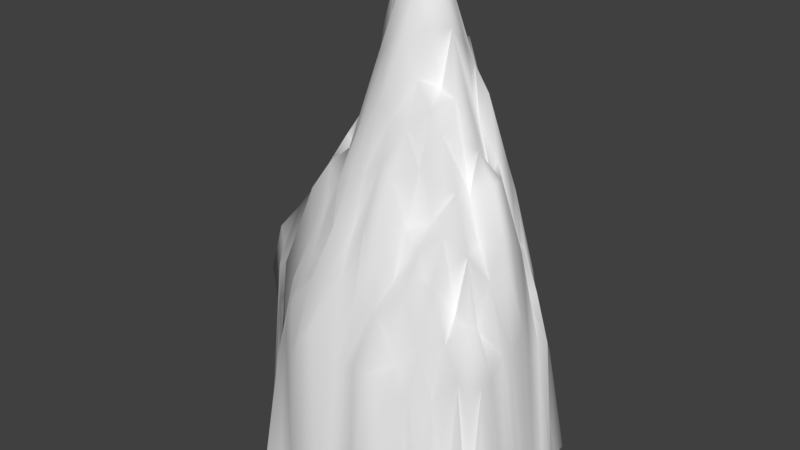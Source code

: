 # Source: Mouuntain_02.blend  (saved by Blender 2.77.0; exported with 4.5.12 LTS)
import bpy
from mathutils import Matrix  # noqa: F401  (used for matrix-valued properties, if any)

bpy.ops.wm.read_factory_settings(use_empty=True)
scene = bpy.context.scene
scene.name = 'Scene'

# ---- collections
col_collection_1 = bpy.data.collections.new('Collection 1'); scene.collection.children.link(col_collection_1)

# ---- world
world_world = bpy.data.worlds.new('World'); scene.world = world_world
world_world.color = (0.05088, 0.05088, 0.05088)
world_world.use_sun_shadow = False
world_world.sun_shadow_jitter_overblur = 0.0
world_world.cycles.sampling_method = 'MANUAL'

# ---- meshes
me_plane_001 = bpy.data.meshes.new('Plane.001')
me_plane_001.from_pydata([(-1.053, -0.2747, -0.2741), (-0.991, -0.1613, -0.2741), (-1.033, -0.1087, -0.2741), (-0.9496, 0.01589, -0.2741), (-0.9832, 0.1361, -0.2741), (-0.884, -0.4668, -0.2741), (-0.9588, -0.3982, -0.2741), (-0.8781, -0.2586, -0.2741), (-0.9717, -0.2331, 0.6437), (-1.144, -0.1459, 0.6991), (-1.139, -0.05883, 0.7239), (-0.8729, 0.1129, -0.2741), (-1.03, 0.1782, -0.2741), (-0.9201, 0.2723, -0.2741), (-0.9397, 0.373, -0.2741), (-0.7469, -0.5328, -0.2741), (-0.7817, -0.4573, -0.2741), (-0.8145, -0.4035, 0.6954), (-0.8874, -0.3248, 0.8812), (-0.9431, -0.2214, 0.9879), (-1.052, -0.135, 1.039), (-1.057, -0.02421, 1.017), (-1.01, 0.05821, 0.995), (-0.7493, 0.2246, 0.7085), (-0.8951, 0.2885, 0.6622), (-0.7895, 0.3922, -0.2741), (-0.763, 0.5018, -0.2741), (-0.7766, 0.5963, -0.2741), (-0.6652, -0.7452, -0.2741), (-0.7285, -0.6616, -0.2741), (-0.7531, -0.5653, -0.2741), (-0.7402, -0.4426, 0.6082), (-0.6535, -0.3833, 0.9227), (-0.728, -0.2622, 1.116), (-0.8373, -0.1763, 1.262), (-0.735, 0.01999, 1.016), (-0.7176, 0.09584, 1.23), (-0.8373, 0.1775, 1.166), (-0.741, 0.3104, 0.9275), (-0.7223, 0.3789, 0.8283), (-0.7286, 0.4366, 0.6168), (-0.7476, 0.4412, 0.6106), (-0.6951, 0.5968, -0.2741), (-0.544, -0.7322, -0.2741), (-0.5727, -0.6754, 0.5118), (-0.6085, -0.5615, 0.6908), (-0.6416, -0.5005, 1.067), (-0.6313, -0.3722, 1.271), (-0.5984, -0.2881, 1.495), (-0.5579, -0.1052, 1.449), (-0.6137, -0.01822, 1.628), (-0.5953, 0.1116, 1.519), (-0.6166, 0.1063, 1.441), (-0.6015, 0.1824, 1.441), (-0.6199, 0.3243, 1.232), (-0.5895, 0.4096, 0.9165), (-0.6298, 0.4727, 0.7495), (-0.5525, 0.6004, -0.2741), (-0.4901, -0.8468, -0.2741), (-0.4451, -0.7312, -0.2741), (-0.4999, -0.6673, 0.7249), (-0.4877, -0.5969, 1.051), (-0.4698, -0.4686, 1.277), (-0.504, -0.3893, 1.568), (-0.4098, -0.2974, 1.764), (-0.4074, -0.1829, 1.867), (-0.3977, -0.06922, 1.881), (-0.484, 0.1478, 1.847), (-0.4939, 0.2992, 1.542), (-0.4926, 0.2712, 1.648), (-0.5133, 0.2942, 1.421), (-0.5281, 0.3979, 1.173), (-0.5738, 0.5281, 0.9651), (-0.5145, 0.6115, -0.2741), (-0.4619, 0.7023, -0.2741), (-0.3664, -0.8278, -0.2741), (-0.3781, -0.7595, 0.6054), (-0.4132, -0.689, 0.9923), (-0.3256, -0.5854, 1.255), (-0.3394, -0.4519, 1.518), (-0.3335, -0.408, 1.786), (-0.3588, -0.152, 1.721), (-0.3442, -0.07197, 2.032), (-0.3314, -0.02425, 2.094), (-0.3609, 0.1355, 2.054), (-0.3316, 0.1944, 2.062), (-0.3814, 0.3987, 1.805), (-0.4321, 0.5344, 1.484), (-0.4174, 0.6475, 1.199), (-0.3488, 0.6516, 1.09), (-0.4152, 0.6405, 0.9448), (-0.4419, 0.6582, -0.2741), (-0.347, 0.7986, -0.2741), (-0.232, -0.8399, -0.2741), (-0.2934, -0.7753, 0.7887), (-0.2412, -0.7026, 1.175), (-0.244, -0.5328, 1.266), (-0.2247, -0.463, 1.717), (-0.2925, -0.293, 1.847), (-0.2401, -0.2273, 2.002), (-0.2685, -0.03551, 2.202), (-0.2148, -0.07255, 2.545), (-0.2244, 0.06084, 2.519), (-0.2691, 0.2641, 2.191), (-0.2884, 0.4345, 1.854), (-0.3207, 0.5495, 1.702), (-0.3365, 0.6661, 1.369), (-0.3475, 0.6396, 1.246), (-0.3259, 0.6269, 1.048), (-0.301, 0.7099, 0.8115), (-0.2756, 0.7522, -0.2741), (-0.127, -0.8381, -0.2741), (-0.1564, -0.7984, 0.9381), (-0.1311, -0.6813, 1.205), (-0.17, -0.5681, 1.501), (-0.1192, -0.439, 1.854), (-0.1215, -0.3487, 2.115), (-0.1234, -0.2403, 2.398), (-0.1476, -0.1124, 2.423), (-0.1303, -0.06688, 2.832), (-0.1398, 0.04481, 2.789), (-0.1388, 0.1377, 2.441), (-0.1195, 0.2186, 2.391), (-0.1051, 0.283, 2.125), (-0.1549, 0.5061, 1.83), (-0.13, 0.5103, 1.45), (-0.1761, 0.5579, 1.21), (-0.1566, 0.7131, 0.7052), (-0.1571, 0.7671, -0.2741), (-0.03242, -0.8383, -0.2741), (-0.03963, -0.7307, 0.7479), (-0.01052, -0.6907, 1.264), (-0.07336, -0.5256, 1.458), (-0.06473, -0.4188, 1.804), (-0.02736, -0.345, 2.192), (-0.03412, -0.2477, 2.5), (-0.04725, -0.1434, 2.775), (-0.04217, -0.05599, 2.799), (-0.04812, 0.05146, 2.774), (-0.02807, 0.1128, 2.865), (-0.03645, 0.2552, 2.506), (-0.01617, 0.298, 2.237), (-0.05468, 0.516, 1.848), (-0.1034, 0.6953, 1.319), (-0.0618, 0.677, 1.082), (-0.08361, 0.6429, 0.9411), (-0.07481, 0.7831, -0.2741), (0.04458, -0.8259, -0.2741), (0.03485, -0.7233, 0.729), (0.04726, -0.6511, 1.146), (0.06789, -0.5794, 1.577), (0.07403, -0.4483, 1.885), (0.05611, -0.3389, 2.128), (0.07146, -0.2682, 2.544), (0.04816, -0.1437, 2.776), (0.0672, -0.0777, 2.865), (0.0694, 0.01417, 2.875), (0.06297, 0.1193, 2.845), (0.035, 0.2953, 2.382), (0.007802, 0.4975, 1.979), (0.04082, 0.5393, 1.807), (0.09349, 0.4497, 1.605), (-0.01098, 0.7199, 1.018), (0.02169, 0.6903, 0.8795), (0.06501, 0.7421, -0.2741), (0.1311, -0.8312, -0.2741), (0.1137, -0.7455, 0.7742), (0.1411, -0.6312, 1.049), (0.1806, -0.5876, 1.544), (0.1733, -0.4673, 1.843), (0.1614, -0.3403, 2.104), (0.1487, -0.2206, 2.333), (0.1818, -0.2011, 2.611), (0.1565, -0.06859, 2.837), (0.1527, 0.03247, 2.82), (0.149, 0.1595, 2.478), (0.1851, 0.1754, 2.483), (0.1851, 0.2797, 2.179), (0.1719, 0.4015, 1.843), (0.1765, 0.4992, 1.52), (0.1373, 0.6647, 1.104), (0.1529, 0.694, 0.8019), (0.1304, 0.7675, -0.2741), (0.2468, -0.86, -0.2741), (0.241, -0.777, 0.7839), (0.2443, -0.6779, 1.096), (0.2303, -0.5335, 1.259), (0.2306, -0.418, 1.547), (0.2511, -0.3346, 1.872), (0.2831, -0.2927, 2.222), (0.2355, -0.1318, 2.278), (0.2762, -0.1044, 2.607), (0.2429, 0.06418, 2.47), (0.249, 0.1458, 2.347), (0.2472, 0.2743, 2.075), (0.2892, 0.2594, 2.013), (0.2296, 0.417, 1.598), (0.2641, 0.5272, 1.415), (0.2092, 0.5951, 1.007), (0.2635, 0.649, 0.8039), (0.2192, 0.7886, -0.2741), (0.3321, -0.8297, -0.2741), (0.3745, -0.7846, 0.6675), (0.3308, -0.6342, 0.805), (0.3816, -0.6049, 1.291), (0.3448, -0.4775, 1.461), (0.3444, -0.3404, 1.589), (0.4007, -0.3328, 2.117), (0.3917, -0.2191, 2.284), (0.3607, -0.06234, 2.232), (0.3167, 0.1135, 2.035), (0.3742, 0.1105, 2.216), (0.375, 0.1878, 1.998), (0.3543, 0.3106, 1.646), (0.3328, 0.4669, 1.432), (0.3344, 0.5479, 1.159), (0.3636, 0.5539, 0.9773), (0.3376, 0.6587, 0.6284), (0.343, 0.7702, -0.2741), (0.4452, -0.8351, -0.2741), (0.43, -0.7304, -0.2741), (0.4365, -0.6485, 0.6502), (0.4247, -0.5454, 0.886), (0.4879, -0.5205, 1.324), (0.4882, -0.4249, 1.584), (0.4865, -0.3179, 1.805), (0.431, -0.1163, 1.716), (0.4791, -0.1168, 1.978), (0.415, 0.1132, 1.711), (0.4623, 0.09461, 1.84), (0.4921, 0.1474, 1.829), (0.498, 0.2316, 1.634), (0.4304, 0.4236, 1.117), (0.4593, 0.4849, 1.058), (0.4488, 0.5839, 0.6656), (0.455, 0.6505, -0.2741), (0.4414, 0.7898, -0.2741), (0.5394, -0.7382, -0.2741), (0.5643, -0.6907, -0.2741), (0.5226, -0.5365, 0.5991), (0.5493, -0.4724, 0.9504), (0.526, -0.3463, 1.084), (0.5718, -0.3117, 1.45), (0.5406, -0.1731, 1.454), (0.6214, -0.1955, 1.847), (0.6165, -0.08099, 1.834), (0.5589, 0.1069, 1.526), (0.5261, 0.2504, 1.311), (0.5618, 0.2649, 1.259), (0.5721, 0.3575, 1.07), (0.5601, 0.4663, 0.7336), (0.5234, 0.6069, -0.2741), (0.5498, 0.6743, -0.2741), (0.6312, -0.6378, -0.2741), (0.6228, -0.5304, -0.2741), (0.6635, -0.4973, 0.7675), (0.697, -0.4531, 1.12), (0.6246, -0.2593, 0.9767), (0.6779, -0.2333, 1.284), (0.7176, -0.1989, 1.504), (0.7176, -0.1037, 1.504), (0.6987, 0.0208, 1.382), (0.6231, 0.2189, 0.9706), (0.6723, 0.2482, 1.016), (0.6182, 0.422, 0.5794), (0.6534, 0.4684, 0.4962), (0.6286, 0.6044, -0.2741), (0.7444, -0.57, -0.2741), (0.7176, -0.4336, -0.2741), (0.7774, -0.4303, 0.7477), (0.745, -0.2853, 0.7291), (0.7497, -0.1974, 0.835), (0.7358, -0.08141, 0.8007), (0.7679, -0.03476, 0.9483), (0.7139, 0.1373, 0.687), (0.7332, 0.2079, 0.6775), (0.7666, 0.2529, 0.6973), (0.7603, 0.3579, -0.2741), (0.7527, 0.4648, -0.2741), (0.7436, 0.5741, -0.2741), (0.8427, -0.4795, -0.2741), (0.8559, -0.4045, -0.2741), (0.8318, -0.2723, -0.2741), (0.8699, -0.2355, -0.2741), (0.8161, -0.05772, -0.2741), (0.8274, 0.02022, -0.2741), (0.8174, 0.1307, -0.2741), (0.8258, 0.2131, -0.2741), (0.8404, 0.286, -0.2741), (0.8169, 0.4173, -0.2741)], [], [(0, 7, 8, 1), (1, 8, 9, 2), (2, 9, 10, 3), (3, 10, 11, 4), (5, 16, 17, 6), (6, 17, 18, 7), (7, 18, 19, 8), (8, 19, 20, 9), (9, 20, 21, 10), (10, 21, 22, 11), (11, 22, 23, 12), (12, 23, 24, 13), (13, 24, 25, 14), (15, 30, 31, 16), (16, 31, 32, 17), (17, 32, 33, 18), (18, 33, 34, 19), (19, 34, 35, 20), (20, 35, 36, 21), (21, 36, 37, 22), (22, 37, 38, 23), (23, 38, 39, 24), (24, 39, 40, 25), (25, 40, 41, 26), (26, 41, 42, 27), (28, 43, 44, 29), (29, 44, 45, 30), (30, 45, 46, 31), (31, 46, 47, 32), (32, 47, 48, 33), (33, 48, 49, 34), (34, 49, 50, 35), (35, 50, 51, 36), (36, 51, 52, 37), (37, 52, 53, 38), (38, 53, 54, 39), (39, 54, 55, 40), (40, 55, 56, 41), (41, 56, 57, 42), (43, 59, 60, 44), (44, 60, 61, 45), (45, 61, 62, 46), (46, 62, 63, 47), (47, 63, 64, 48), (48, 64, 65, 49), (49, 65, 66, 50), (50, 66, 67, 51), (51, 67, 68, 52), (52, 68, 69, 53), (53, 69, 70, 54), (54, 70, 71, 55), (55, 71, 72, 56), (56, 72, 73, 57), (58, 75, 76, 59), (59, 76, 77, 60), (60, 77, 78, 61), (61, 78, 79, 62), (62, 79, 80, 63), (63, 80, 81, 64), (64, 81, 82, 65), (65, 82, 83, 66), (66, 83, 84, 67), (67, 84, 85, 68), (68, 85, 86, 69), (69, 86, 87, 70), (70, 87, 88, 71), (71, 88, 89, 72), (72, 89, 90, 73), (73, 90, 91, 74), (75, 93, 94, 76), (76, 94, 95, 77), (77, 95, 96, 78), (78, 96, 97, 79), (79, 97, 98, 80), (80, 98, 99, 81), (81, 99, 100, 82), (82, 100, 101, 83), (83, 101, 102, 84), (84, 102, 103, 85), (85, 103, 104, 86), (86, 104, 105, 87), (87, 105, 106, 88), (88, 106, 107, 89), (89, 107, 108, 90), (90, 108, 109, 91), (91, 109, 110, 92), (93, 111, 112, 94), (94, 112, 113, 95), (95, 113, 114, 96), (96, 114, 115, 97), (97, 115, 116, 98), (98, 116, 117, 99), (99, 117, 118, 100), (100, 118, 119, 101), (101, 119, 120, 102), (102, 120, 121, 103), (103, 121, 122, 104), (104, 122, 123, 105), (105, 123, 124, 106), (106, 124, 125, 107), (107, 125, 126, 108), (108, 126, 127, 109), (109, 127, 128, 110), (111, 129, 130, 112), (112, 130, 131, 113), (113, 131, 132, 114), (114, 132, 133, 115), (115, 133, 134, 116), (116, 134, 135, 117), (117, 135, 136, 118), (118, 136, 137, 119), (119, 137, 138, 120), (120, 138, 139, 121), (121, 139, 140, 122), (122, 140, 141, 123), (123, 141, 142, 124), (124, 142, 143, 125), (125, 143, 144, 126), (126, 144, 145, 127), (127, 145, 146, 128), (129, 147, 148, 130), (130, 148, 149, 131), (131, 149, 150, 132), (132, 150, 151, 133), (133, 151, 152, 134), (134, 152, 153, 135), (135, 153, 154, 136), (136, 154, 155, 137), (137, 155, 156, 138), (138, 156, 157, 139), (139, 157, 158, 140), (140, 158, 159, 141), (141, 159, 160, 142), (142, 160, 161, 143), (143, 161, 162, 144), (144, 162, 163, 145), (145, 163, 164, 146), (147, 165, 166, 148), (148, 166, 167, 149), (149, 167, 168, 150), (150, 168, 169, 151), (151, 169, 170, 152), (152, 170, 171, 153), (153, 171, 172, 154), (154, 172, 173, 155), (155, 173, 174, 156), (156, 174, 175, 157), (157, 175, 176, 158), (158, 176, 177, 159), (159, 177, 178, 160), (160, 178, 179, 161), (161, 179, 180, 162), (162, 180, 181, 163), (163, 181, 182, 164), (165, 183, 184, 166), (166, 184, 185, 167), (167, 185, 186, 168), (168, 186, 187, 169), (169, 187, 188, 170), (170, 188, 189, 171), (171, 189, 190, 172), (172, 190, 191, 173), (173, 191, 192, 174), (174, 192, 193, 175), (175, 193, 194, 176), (176, 194, 195, 177), (177, 195, 196, 178), (178, 196, 197, 179), (179, 197, 198, 180), (180, 198, 199, 181), (181, 199, 200, 182), (183, 201, 202, 184), (184, 202, 203, 185), (185, 203, 204, 186), (186, 204, 205, 187), (187, 205, 206, 188), (188, 206, 207, 189), (189, 207, 208, 190), (190, 208, 209, 191), (191, 209, 210, 192), (192, 210, 211, 193), (193, 211, 212, 194), (194, 212, 213, 195), (195, 213, 214, 196), (196, 214, 215, 197), (197, 215, 216, 198), (198, 216, 217, 199), (199, 217, 218, 200), (201, 219, 220, 202), (202, 220, 221, 203), (203, 221, 222, 204), (204, 222, 223, 205), (205, 223, 224, 206), (206, 224, 225, 207), (207, 225, 226, 208), (208, 226, 227, 209), (209, 227, 228, 210), (210, 228, 229, 211), (211, 229, 230, 212), (212, 230, 231, 213), (213, 231, 232, 214), (214, 232, 233, 215), (215, 233, 234, 216), (216, 234, 235, 217), (217, 235, 236, 218), (220, 237, 238, 221), (221, 238, 239, 222), (222, 239, 240, 223), (223, 240, 241, 224), (224, 241, 242, 225), (225, 242, 243, 226), (226, 243, 244, 227), (227, 244, 245, 228), (228, 245, 246, 229), (229, 246, 247, 230), (230, 247, 248, 231), (231, 248, 249, 232), (232, 249, 250, 233), (233, 250, 251, 234), (234, 251, 252, 235), (238, 253, 254, 239), (239, 254, 255, 240), (240, 255, 256, 241), (241, 256, 257, 242), (242, 257, 258, 243), (243, 258, 259, 244), (244, 259, 260, 245), (245, 260, 261, 246), (246, 261, 262, 247), (247, 262, 263, 248), (248, 263, 264, 249), (249, 264, 265, 250), (250, 265, 266, 251), (254, 267, 268, 255), (255, 268, 269, 256), (256, 269, 270, 257), (257, 270, 271, 258), (258, 271, 272, 259), (259, 272, 273, 260), (260, 273, 274, 261), (261, 274, 275, 262), (262, 275, 276, 263), (263, 276, 277, 264), (264, 277, 278, 265), (265, 278, 279, 266), (268, 280, 281, 269), (269, 281, 282, 270), (270, 282, 283, 271), (271, 283, 284, 272), (272, 284, 285, 273), (273, 285, 286, 274), (274, 286, 287, 275), (275, 287, 288, 276), (276, 288, 289, 277)])
me_plane_001.polygons.foreach_set('use_smooth', [True] * 254)
me_plane_001.use_remesh_preserve_volume = False
me_plane_001.use_remesh_preserve_attributes = False
me_plane_001.use_mirror_vertex_groups = False
me_plane_001.update()

# ---- objects
ob_plane = bpy.data.objects.new('Plane', me_plane_001)

# ---- transforms, parenting, visibility, modifiers, constraints
ob_plane.location = (0.0, 0.0, 0.0)
ob_plane.scale = (8.01, 8.01, 8.01)
ob_plane.lineart.crease_threshold = 0.0

# ---- collection membership
col_collection_1.objects.link(ob_plane)

# ---- scene / render settings (as saved in the file)
scene.frame_start = 1; scene.frame_end = 250; scene.frame_set(1)
scene.render.engine = 'BLENDER_EEVEE_NEXT'
scene.render.resolution_percentage = 50
scene.render.dither_intensity = 0.0
scene.cycles.use_denoising = False
scene.cycles.samples = 128
scene.cycles.sampling_pattern = 'TABULATED_SOBOL'
scene.cycles.light_sampling_threshold = 0.0
scene.cycles.use_adaptive_sampling = False
scene.cycles.use_light_tree = False
scene.cycles.blur_glossy = 0.0
scene.cycles.sample_clamp_indirect = 0.0
scene.view_settings.view_transform = 'Standard'
bpy.context.view_layer.update()

# ---- added for rendering (the .blend has no active camera and no usable light): camera, sun
cam_auto = bpy.data.cameras.new('AutoCamera')
cam_auto.lens = 50.0
cam_auto.sensor_width = 36.0
cam_auto.clip_end = 1000.0
ob_auto_camera = bpy.data.objects.new('AutoCamera', cam_auto)
scene.collection.objects.link(ob_auto_camera)
ob_auto_camera.location = (29.2116, -36.6191, 34.6675)
ob_auto_camera.rotation_euler = (1.09748, -7.21219e-08, 0.694738)
scene.camera = ob_auto_camera
light_auto_sun = bpy.data.lights.new('AutoSun', 'SUN')
light_auto_sun.energy = 3.0
light_auto_sun.angle = 0.0523599
ob_auto_sun = bpy.data.objects.new('AutoSun', light_auto_sun)
scene.collection.objects.link(ob_auto_sun)
ob_auto_sun.rotation_euler = (0.872665, 0.174533, 0.523599)
bpy.context.view_layer.update()
